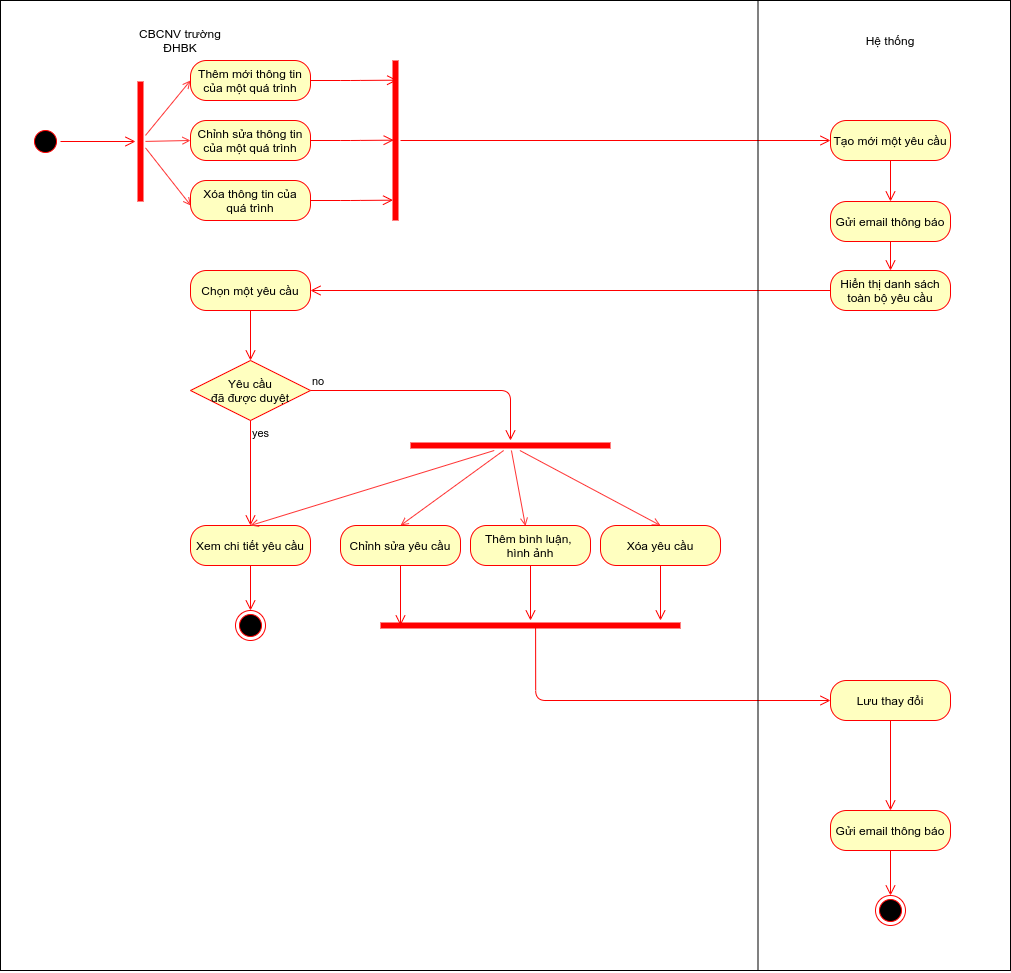

The diagram above was exported from draw.io. Its source (the exported page's mxGraphModel, read from the mxfile embedded in the PNG):
<mxGraphModel dx="2459" dy="988" grid="1" gridSize="10" guides="1" tooltips="1" connect="1" arrows="1" fold="1" page="1" pageScale="1" pageWidth="827" pageHeight="1169" math="0" shadow="0">
  <root>
    <mxCell id="0" />
    <mxCell id="1" parent="0" />
    <mxCell id="YhxWDPmNo9-Iu1PITjSL-1" value="CBCNV trường ĐHBK" style="text;html=1;strokeColor=none;fillColor=none;align=center;verticalAlign=middle;whiteSpace=wrap;rounded=0;" parent="1" vertex="1">
      <mxGeometry x="105" y="90" width="90" height="20" as="geometry" />
    </mxCell>
    <mxCell id="YhxWDPmNo9-Iu1PITjSL-4" value="Hệ thống" style="text;html=1;strokeColor=none;fillColor=none;align=center;verticalAlign=middle;whiteSpace=wrap;rounded=0;" parent="1" vertex="1">
      <mxGeometry x="832" y="90" width="56" height="20" as="geometry" />
    </mxCell>
    <mxCell id="YhxWDPmNo9-Iu1PITjSL-6" value="" style="ellipse;html=1;shape=startState;fillColor=#000000;strokeColor=#ff0000;" parent="1" vertex="1">
      <mxGeometry y="186" width="30" height="30" as="geometry" />
    </mxCell>
    <mxCell id="YhxWDPmNo9-Iu1PITjSL-7" value="" style="edgeStyle=orthogonalEdgeStyle;html=1;verticalAlign=bottom;endArrow=open;endSize=8;strokeColor=#ff0000;entryX=0;entryY=0.5;entryDx=0;entryDy=0;" parent="1" source="YhxWDPmNo9-Iu1PITjSL-6" edge="1">
      <mxGeometry relative="1" as="geometry">
        <mxPoint x="105" y="201" as="targetPoint" />
      </mxGeometry>
    </mxCell>
    <mxCell id="YhxWDPmNo9-Iu1PITjSL-64" style="edgeStyle=none;rounded=0;orthogonalLoop=1;jettySize=auto;html=1;entryX=0;entryY=0.5;entryDx=0;entryDy=0;endArrow=open;endFill=0;strokeColor=#FF3333;" parent="1" source="YhxWDPmNo9-Iu1PITjSL-10" target="YhxWDPmNo9-Iu1PITjSL-12" edge="1">
      <mxGeometry relative="1" as="geometry" />
    </mxCell>
    <mxCell id="YhxWDPmNo9-Iu1PITjSL-65" style="edgeStyle=none;rounded=0;orthogonalLoop=1;jettySize=auto;html=1;entryX=0.004;entryY=0.63;entryDx=0;entryDy=0;entryPerimeter=0;endArrow=open;endFill=0;strokeColor=#FF3333;" parent="1" source="YhxWDPmNo9-Iu1PITjSL-10" target="YhxWDPmNo9-Iu1PITjSL-16" edge="1">
      <mxGeometry relative="1" as="geometry" />
    </mxCell>
    <mxCell id="YhxWDPmNo9-Iu1PITjSL-66" style="edgeStyle=none;rounded=0;orthogonalLoop=1;jettySize=auto;html=1;entryX=0;entryY=0.5;entryDx=0;entryDy=0;endArrow=open;endFill=0;strokeColor=#FF3333;" parent="1" source="YhxWDPmNo9-Iu1PITjSL-10" target="YhxWDPmNo9-Iu1PITjSL-14" edge="1">
      <mxGeometry relative="1" as="geometry" />
    </mxCell>
    <mxCell id="YhxWDPmNo9-Iu1PITjSL-10" value="" style="shape=line;html=1;strokeWidth=6;strokeColor=#ff0000;direction=south;" parent="1" vertex="1">
      <mxGeometry x="105" y="141" width="10" height="120" as="geometry" />
    </mxCell>
    <mxCell id="YhxWDPmNo9-Iu1PITjSL-12" value="Thêm mới thông tin của một quá trình" style="rounded=1;whiteSpace=wrap;html=1;arcSize=40;fontColor=#000000;fillColor=#ffffc0;strokeColor=#ff0000;" parent="1" vertex="1">
      <mxGeometry x="160" y="120" width="120" height="40" as="geometry" />
    </mxCell>
    <mxCell id="YhxWDPmNo9-Iu1PITjSL-13" value="" style="edgeStyle=orthogonalEdgeStyle;html=1;verticalAlign=bottom;endArrow=open;endSize=8;strokeColor=#ff0000;entryX=0.123;entryY=0.334;entryDx=0;entryDy=0;entryPerimeter=0;" parent="1" source="YhxWDPmNo9-Iu1PITjSL-12" target="YhxWDPmNo9-Iu1PITjSL-18" edge="1">
      <mxGeometry relative="1" as="geometry">
        <mxPoint x="340" y="140" as="targetPoint" />
      </mxGeometry>
    </mxCell>
    <mxCell id="YhxWDPmNo9-Iu1PITjSL-14" value="Chỉnh sửa thông tin của một quá trình" style="rounded=1;whiteSpace=wrap;html=1;arcSize=40;fontColor=#000000;fillColor=#ffffc0;strokeColor=#ff0000;" parent="1" vertex="1">
      <mxGeometry x="160" y="180" width="120" height="40" as="geometry" />
    </mxCell>
    <mxCell id="YhxWDPmNo9-Iu1PITjSL-15" value="" style="edgeStyle=orthogonalEdgeStyle;html=1;verticalAlign=bottom;endArrow=open;endSize=8;strokeColor=#ff0000;entryX=0.498;entryY=0.679;entryDx=0;entryDy=0;entryPerimeter=0;" parent="1" source="YhxWDPmNo9-Iu1PITjSL-14" target="YhxWDPmNo9-Iu1PITjSL-18" edge="1">
      <mxGeometry relative="1" as="geometry">
        <mxPoint x="340" y="200" as="targetPoint" />
      </mxGeometry>
    </mxCell>
    <mxCell id="YhxWDPmNo9-Iu1PITjSL-16" value="Xóa thông tin của&lt;br&gt;quá trình" style="rounded=1;whiteSpace=wrap;html=1;arcSize=40;fontColor=#000000;fillColor=#ffffc0;strokeColor=#ff0000;" parent="1" vertex="1">
      <mxGeometry x="160" y="240" width="120" height="40" as="geometry" />
    </mxCell>
    <mxCell id="YhxWDPmNo9-Iu1PITjSL-17" value="" style="edgeStyle=orthogonalEdgeStyle;html=1;verticalAlign=bottom;endArrow=open;endSize=8;strokeColor=#ff0000;entryX=0.873;entryY=0.748;entryDx=0;entryDy=0;entryPerimeter=0;" parent="1" source="YhxWDPmNo9-Iu1PITjSL-16" target="YhxWDPmNo9-Iu1PITjSL-18" edge="1">
      <mxGeometry relative="1" as="geometry">
        <mxPoint x="340" y="260" as="targetPoint" />
      </mxGeometry>
    </mxCell>
    <mxCell id="YhxWDPmNo9-Iu1PITjSL-18" value="" style="shape=line;html=1;strokeWidth=6;strokeColor=#ff0000;direction=south;" parent="1" vertex="1">
      <mxGeometry x="360" y="120" width="10" height="160" as="geometry" />
    </mxCell>
    <mxCell id="YhxWDPmNo9-Iu1PITjSL-19" value="" style="edgeStyle=orthogonalEdgeStyle;html=1;verticalAlign=bottom;endArrow=open;endSize=8;strokeColor=#ff0000;entryX=0;entryY=0.5;entryDx=0;entryDy=0;" parent="1" source="YhxWDPmNo9-Iu1PITjSL-18" target="YhxWDPmNo9-Iu1PITjSL-20" edge="1">
      <mxGeometry relative="1" as="geometry">
        <mxPoint x="430" y="200" as="targetPoint" />
      </mxGeometry>
    </mxCell>
    <mxCell id="YhxWDPmNo9-Iu1PITjSL-20" value="Tạo mới một yêu cầu" style="rounded=1;whiteSpace=wrap;html=1;arcSize=40;fontColor=#000000;fillColor=#ffffc0;strokeColor=#ff0000;" parent="1" vertex="1">
      <mxGeometry x="800" y="180" width="120" height="40" as="geometry" />
    </mxCell>
    <mxCell id="YhxWDPmNo9-Iu1PITjSL-21" value="" style="edgeStyle=orthogonalEdgeStyle;html=1;verticalAlign=bottom;endArrow=open;endSize=8;strokeColor=#ff0000;entryX=0.5;entryY=0;entryDx=0;entryDy=0;" parent="1" source="YhxWDPmNo9-Iu1PITjSL-20" target="YhxWDPmNo9-Iu1PITjSL-60" edge="1">
      <mxGeometry relative="1" as="geometry">
        <mxPoint x="860" y="310" as="targetPoint" />
      </mxGeometry>
    </mxCell>
    <mxCell id="YhxWDPmNo9-Iu1PITjSL-26" value="Hiển thị danh sách toàn bộ yêu cầu" style="rounded=1;whiteSpace=wrap;html=1;arcSize=40;fontColor=#000000;fillColor=#ffffc0;strokeColor=#ff0000;" parent="1" vertex="1">
      <mxGeometry x="800" y="330" width="120" height="40" as="geometry" />
    </mxCell>
    <mxCell id="YhxWDPmNo9-Iu1PITjSL-27" value="" style="edgeStyle=orthogonalEdgeStyle;html=1;verticalAlign=bottom;endArrow=open;endSize=8;strokeColor=#ff0000;entryX=1;entryY=0.5;entryDx=0;entryDy=0;" parent="1" source="YhxWDPmNo9-Iu1PITjSL-26" target="YhxWDPmNo9-Iu1PITjSL-28" edge="1">
      <mxGeometry relative="1" as="geometry">
        <mxPoint x="860" y="540" as="targetPoint" />
      </mxGeometry>
    </mxCell>
    <mxCell id="YhxWDPmNo9-Iu1PITjSL-28" value="Chọn một yêu cầu" style="rounded=1;whiteSpace=wrap;html=1;arcSize=40;fontColor=#000000;fillColor=#ffffc0;strokeColor=#ff0000;" parent="1" vertex="1">
      <mxGeometry x="160" y="330" width="120" height="40" as="geometry" />
    </mxCell>
    <mxCell id="YhxWDPmNo9-Iu1PITjSL-29" value="" style="edgeStyle=orthogonalEdgeStyle;html=1;verticalAlign=bottom;endArrow=open;endSize=8;strokeColor=#ff0000;entryX=0.5;entryY=0;entryDx=0;entryDy=0;" parent="1" source="YhxWDPmNo9-Iu1PITjSL-28" target="YhxWDPmNo9-Iu1PITjSL-32" edge="1">
      <mxGeometry relative="1" as="geometry">
        <mxPoint x="220" y="430" as="targetPoint" />
      </mxGeometry>
    </mxCell>
    <mxCell id="YhxWDPmNo9-Iu1PITjSL-32" value="Yêu cầu&lt;br&gt;đã được duyệt" style="rhombus;whiteSpace=wrap;html=1;fillColor=#ffffc0;strokeColor=#ff0000;" parent="1" vertex="1">
      <mxGeometry x="160" y="420" width="120" height="60" as="geometry" />
    </mxCell>
    <mxCell id="YhxWDPmNo9-Iu1PITjSL-33" value="no" style="edgeStyle=orthogonalEdgeStyle;html=1;align=left;verticalAlign=bottom;endArrow=open;endSize=8;strokeColor=#ff0000;" parent="1" source="YhxWDPmNo9-Iu1PITjSL-32" target="YhxWDPmNo9-Iu1PITjSL-39" edge="1">
      <mxGeometry x="-1" relative="1" as="geometry">
        <mxPoint x="360" y="450" as="targetPoint" />
      </mxGeometry>
    </mxCell>
    <mxCell id="YhxWDPmNo9-Iu1PITjSL-34" value="yes" style="edgeStyle=orthogonalEdgeStyle;html=1;align=left;verticalAlign=top;endArrow=open;endSize=8;strokeColor=#ff0000;entryX=0.5;entryY=0;entryDx=0;entryDy=0;" parent="1" source="YhxWDPmNo9-Iu1PITjSL-32" target="YhxWDPmNo9-Iu1PITjSL-35" edge="1">
      <mxGeometry x="-1" relative="1" as="geometry">
        <mxPoint x="220" y="560" as="targetPoint" />
      </mxGeometry>
    </mxCell>
    <mxCell id="YhxWDPmNo9-Iu1PITjSL-35" value="Xem chi tiết yêu cầu" style="rounded=1;whiteSpace=wrap;html=1;arcSize=40;fontColor=#000000;fillColor=#ffffc0;strokeColor=#ff0000;" parent="1" vertex="1">
      <mxGeometry x="160" y="585" width="120" height="40" as="geometry" />
    </mxCell>
    <mxCell id="YhxWDPmNo9-Iu1PITjSL-36" value="" style="edgeStyle=orthogonalEdgeStyle;html=1;verticalAlign=bottom;endArrow=open;endSize=8;strokeColor=#ff0000;" parent="1" source="YhxWDPmNo9-Iu1PITjSL-35" edge="1">
      <mxGeometry relative="1" as="geometry">
        <mxPoint x="220" y="670" as="targetPoint" />
      </mxGeometry>
    </mxCell>
    <mxCell id="YhxWDPmNo9-Iu1PITjSL-47" style="rounded=0;orthogonalLoop=1;jettySize=auto;html=1;entryX=0.5;entryY=0;entryDx=0;entryDy=0;strokeColor=#FF3333;endArrow=open;endFill=0;" parent="1" source="YhxWDPmNo9-Iu1PITjSL-39" target="YhxWDPmNo9-Iu1PITjSL-35" edge="1">
      <mxGeometry relative="1" as="geometry" />
    </mxCell>
    <mxCell id="YhxWDPmNo9-Iu1PITjSL-48" style="edgeStyle=none;rounded=0;orthogonalLoop=1;jettySize=auto;html=1;entryX=0.5;entryY=0;entryDx=0;entryDy=0;endArrow=open;endFill=0;strokeColor=#FF3333;" parent="1" source="YhxWDPmNo9-Iu1PITjSL-39" target="YhxWDPmNo9-Iu1PITjSL-45" edge="1">
      <mxGeometry relative="1" as="geometry" />
    </mxCell>
    <mxCell id="YhxWDPmNo9-Iu1PITjSL-49" style="edgeStyle=none;rounded=0;orthogonalLoop=1;jettySize=auto;html=1;entryX=0.458;entryY=0.013;entryDx=0;entryDy=0;entryPerimeter=0;endArrow=open;endFill=0;strokeColor=#FF3333;" parent="1" source="YhxWDPmNo9-Iu1PITjSL-39" target="YhxWDPmNo9-Iu1PITjSL-43" edge="1">
      <mxGeometry relative="1" as="geometry" />
    </mxCell>
    <mxCell id="YhxWDPmNo9-Iu1PITjSL-50" style="edgeStyle=none;rounded=0;orthogonalLoop=1;jettySize=auto;html=1;entryX=0.5;entryY=0;entryDx=0;entryDy=0;endArrow=open;endFill=0;strokeColor=#FF3333;" parent="1" source="YhxWDPmNo9-Iu1PITjSL-39" target="YhxWDPmNo9-Iu1PITjSL-41" edge="1">
      <mxGeometry relative="1" as="geometry" />
    </mxCell>
    <mxCell id="YhxWDPmNo9-Iu1PITjSL-39" value="" style="shape=line;html=1;strokeWidth=6;strokeColor=#ff0000;" parent="1" vertex="1">
      <mxGeometry x="380" y="500" width="200" height="10" as="geometry" />
    </mxCell>
    <mxCell id="YhxWDPmNo9-Iu1PITjSL-41" value="Chỉnh sửa yêu cầu" style="rounded=1;whiteSpace=wrap;html=1;arcSize=40;fontColor=#000000;fillColor=#ffffc0;strokeColor=#ff0000;" parent="1" vertex="1">
      <mxGeometry x="310" y="585" width="120" height="40" as="geometry" />
    </mxCell>
    <mxCell id="YhxWDPmNo9-Iu1PITjSL-42" value="" style="edgeStyle=orthogonalEdgeStyle;html=1;verticalAlign=bottom;endArrow=open;endSize=8;strokeColor=#ff0000;" parent="1" source="YhxWDPmNo9-Iu1PITjSL-41" edge="1">
      <mxGeometry relative="1" as="geometry">
        <mxPoint x="370" y="685" as="targetPoint" />
      </mxGeometry>
    </mxCell>
    <mxCell id="YhxWDPmNo9-Iu1PITjSL-43" value="Thêm bình luận, &lt;br&gt;hình ảnh" style="rounded=1;whiteSpace=wrap;html=1;arcSize=40;fontColor=#000000;fillColor=#ffffc0;strokeColor=#ff0000;" parent="1" vertex="1">
      <mxGeometry x="440" y="585" width="120" height="40" as="geometry" />
    </mxCell>
    <mxCell id="YhxWDPmNo9-Iu1PITjSL-44" value="" style="edgeStyle=orthogonalEdgeStyle;html=1;verticalAlign=bottom;endArrow=open;endSize=8;strokeColor=#ff0000;" parent="1" source="YhxWDPmNo9-Iu1PITjSL-43" target="YhxWDPmNo9-Iu1PITjSL-52" edge="1">
      <mxGeometry relative="1" as="geometry">
        <mxPoint x="500" y="680" as="targetPoint" />
      </mxGeometry>
    </mxCell>
    <mxCell id="YhxWDPmNo9-Iu1PITjSL-45" value="Xóa yêu cầu" style="rounded=1;whiteSpace=wrap;html=1;arcSize=40;fontColor=#000000;fillColor=#ffffc0;strokeColor=#ff0000;" parent="1" vertex="1">
      <mxGeometry x="570" y="585" width="120" height="40" as="geometry" />
    </mxCell>
    <mxCell id="YhxWDPmNo9-Iu1PITjSL-46" value="" style="edgeStyle=orthogonalEdgeStyle;html=1;verticalAlign=bottom;endArrow=open;endSize=8;strokeColor=#ff0000;" parent="1" source="YhxWDPmNo9-Iu1PITjSL-45" edge="1">
      <mxGeometry relative="1" as="geometry">
        <mxPoint x="630" y="680" as="targetPoint" />
      </mxGeometry>
    </mxCell>
    <mxCell id="YhxWDPmNo9-Iu1PITjSL-51" value="" style="ellipse;html=1;shape=endState;fillColor=#000000;strokeColor=#ff0000;" parent="1" vertex="1">
      <mxGeometry x="205" y="670" width="30" height="30" as="geometry" />
    </mxCell>
    <mxCell id="YhxWDPmNo9-Iu1PITjSL-52" value="" style="shape=line;html=1;strokeWidth=6;strokeColor=#ff0000;" parent="1" vertex="1">
      <mxGeometry x="350" y="680" width="300" height="10" as="geometry" />
    </mxCell>
    <mxCell id="YhxWDPmNo9-Iu1PITjSL-53" value="" style="edgeStyle=orthogonalEdgeStyle;html=1;verticalAlign=bottom;endArrow=open;endSize=8;strokeColor=#ff0000;exitX=0.517;exitY=0.7;exitDx=0;exitDy=0;exitPerimeter=0;entryX=0;entryY=0.5;entryDx=0;entryDy=0;" parent="1" source="YhxWDPmNo9-Iu1PITjSL-52" target="YhxWDPmNo9-Iu1PITjSL-54" edge="1">
      <mxGeometry relative="1" as="geometry">
        <mxPoint x="740" y="760" as="targetPoint" />
        <Array as="points">
          <mxPoint x="505" y="760" />
        </Array>
      </mxGeometry>
    </mxCell>
    <mxCell id="YhxWDPmNo9-Iu1PITjSL-54" value="Lưu thay đổi" style="rounded=1;whiteSpace=wrap;html=1;arcSize=40;fontColor=#000000;fillColor=#ffffc0;strokeColor=#ff0000;" parent="1" vertex="1">
      <mxGeometry x="800" y="740" width="120" height="40" as="geometry" />
    </mxCell>
    <mxCell id="YhxWDPmNo9-Iu1PITjSL-55" value="" style="edgeStyle=orthogonalEdgeStyle;html=1;verticalAlign=bottom;endArrow=open;endSize=8;strokeColor=#ff0000;entryX=0.5;entryY=0;entryDx=0;entryDy=0;" parent="1" source="YhxWDPmNo9-Iu1PITjSL-54" target="YhxWDPmNo9-Iu1PITjSL-58" edge="1">
      <mxGeometry relative="1" as="geometry">
        <mxPoint x="940" y="830" as="targetPoint" />
        <Array as="points" />
      </mxGeometry>
    </mxCell>
    <mxCell id="YhxWDPmNo9-Iu1PITjSL-58" value="Gửi email thông báo" style="rounded=1;whiteSpace=wrap;html=1;arcSize=40;fontColor=#000000;fillColor=#ffffc0;strokeColor=#ff0000;" parent="1" vertex="1">
      <mxGeometry x="800" y="870" width="120" height="40" as="geometry" />
    </mxCell>
    <mxCell id="YhxWDPmNo9-Iu1PITjSL-59" value="" style="edgeStyle=orthogonalEdgeStyle;html=1;verticalAlign=bottom;endArrow=open;endSize=8;strokeColor=#ff0000;" parent="1" source="YhxWDPmNo9-Iu1PITjSL-58" target="YhxWDPmNo9-Iu1PITjSL-63" edge="1">
      <mxGeometry relative="1" as="geometry">
        <mxPoint x="860" y="970" as="targetPoint" />
      </mxGeometry>
    </mxCell>
    <mxCell id="YhxWDPmNo9-Iu1PITjSL-60" value="Gửi email thông báo" style="rounded=1;whiteSpace=wrap;html=1;arcSize=40;fontColor=#000000;fillColor=#ffffc0;strokeColor=#ff0000;" parent="1" vertex="1">
      <mxGeometry x="800" y="261" width="120" height="40" as="geometry" />
    </mxCell>
    <mxCell id="YhxWDPmNo9-Iu1PITjSL-61" value="" style="edgeStyle=orthogonalEdgeStyle;html=1;verticalAlign=bottom;endArrow=open;endSize=8;strokeColor=#ff0000;entryX=0.5;entryY=0;entryDx=0;entryDy=0;" parent="1" source="YhxWDPmNo9-Iu1PITjSL-60" target="YhxWDPmNo9-Iu1PITjSL-26" edge="1">
      <mxGeometry relative="1" as="geometry">
        <mxPoint x="860" y="410" as="targetPoint" />
      </mxGeometry>
    </mxCell>
    <mxCell id="YhxWDPmNo9-Iu1PITjSL-63" value="" style="ellipse;html=1;shape=endState;fillColor=#000000;strokeColor=#ff0000;" parent="1" vertex="1">
      <mxGeometry x="845" y="955" width="30" height="30" as="geometry" />
    </mxCell>
    <mxCell id="YhxWDPmNo9-Iu1PITjSL-67" value="" style="rounded=0;whiteSpace=wrap;html=1;fillColor=none;" parent="1" vertex="1">
      <mxGeometry x="-30" y="60" width="1010" height="970" as="geometry" />
    </mxCell>
    <mxCell id="YhxWDPmNo9-Iu1PITjSL-68" value="" style="endArrow=none;html=1;entryX=0.75;entryY=0;entryDx=0;entryDy=0;exitX=0.75;exitY=1;exitDx=0;exitDy=0;" parent="1" source="YhxWDPmNo9-Iu1PITjSL-67" target="YhxWDPmNo9-Iu1PITjSL-67" edge="1">
      <mxGeometry width="50" height="50" relative="1" as="geometry">
        <mxPoint x="560" y="920" as="sourcePoint" />
        <mxPoint x="610" y="870" as="targetPoint" />
      </mxGeometry>
    </mxCell>
  </root>
</mxGraphModel>